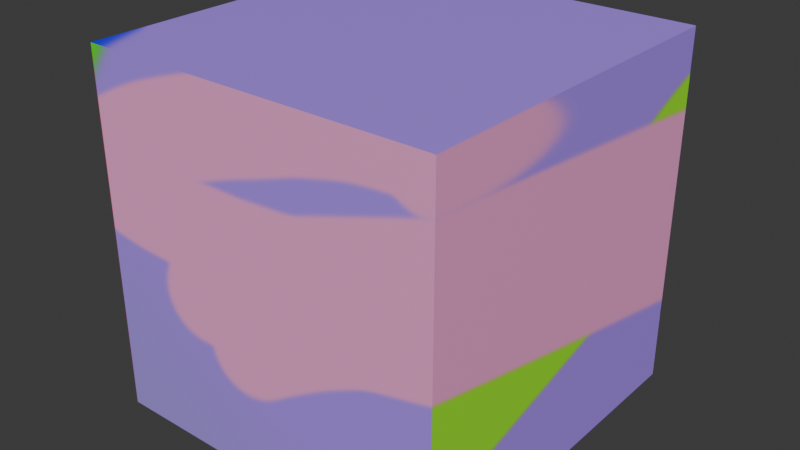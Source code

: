 # Source: box.blend  (saved by Blender 4.4.30; exported with 4.5.12 LTS)
import bpy
from mathutils import Matrix  # noqa: F401  (used for matrix-valued properties, if any)

bpy.ops.wm.read_factory_settings(use_empty=True)
scene = bpy.context.scene
scene.name = 'Scene'

# ---- collections
col_collection = bpy.data.collections.new('Collection'); scene.collection.children.link(col_collection)

# ---- images (referenced by path relative to the original .blend; pixels are not part of the script)
import os
ASSET_DIR = os.environ.get("B2B_ASSET_DIR", "")  # directory of the original .blend (textures are referenced by path, not embedded)
HERE = os.path.dirname(os.path.abspath(__file__))  # packed textures are extracted next to this script under _unpacked/

def load_image(name, relpath, width, height, colorspace="sRGB"):
    """Load a texture the original file referenced (path relative to the .blend, or extracted next to this script)."""
    p = next((c for c in (os.path.join(HERE, relpath), os.path.join(ASSET_DIR, relpath)) if relpath and os.path.exists(c)), "")
    if p:
        img = bpy.data.images.load(p, check_existing=True)
        img.name = name
    else:  # same state as the original file: an image datablock whose file is absent (Cycles renders it pink)
        img = bpy.data.images.new(name, width, height)
        img.source = "FILE"
        img.filepath = "//" + (relpath or name)
    img.colorspace_settings.name = colorspace
    return img
img_nigga = load_image('Nigga', '_unpacked/Nigga.d15b8c93.png', 1024, 1024, 'sRGB')

# ---- materials (node trees are filled in below, after node groups)
mat_default = bpy.data.materials.new('Default')

# ---- material node trees
mat_default.use_nodes = True; mat_default.node_tree.nodes.clear()
_N = mat_default.node_tree.nodes; _L = mat_default.node_tree.links
n0 = _N.new('ShaderNodeBsdfPrincipled'); n0.name = 'Principled BSDF'; n0.location = (10, 300)
n1 = _N.new('ShaderNodeOutputMaterial'); n1.name = 'Material Output'; n1.location = (300, 300)
n2 = _N.new('ShaderNodeTexImage'); n2.name = 'Image Texture'; n2.location = (-339, 191)
n2.image = img_nigga
_L.new(n0.outputs[0], n1.inputs[0])
_L.new(n2.outputs[0], n0.inputs[0])
n1.is_active_output = True

# ---- world
world_world = bpy.data.worlds.new('World'); scene.world = world_world
world_world.use_nodes = True; world_world.node_tree.nodes.clear()
_N = world_world.node_tree.nodes; _L = world_world.node_tree.links
n0 = _N.new('ShaderNodeOutputWorld'); n0.name = 'World Output'; n0.location = (300, 300)
n1 = _N.new('ShaderNodeBackground'); n1.name = 'Background'; n1.location = (10, 300)
n1.inputs[0].default_value = (0.05088, 0.05088, 0.05088, 1.0)
_L.new(n1.outputs[0], n0.inputs[0])
n0.is_active_output = True
world_world.color = (0.05088, 0.05088, 0.05088)
world_world.sun_shadow_jitter_overblur = 0.0

# ---- meshes
me_cube_003 = bpy.data.meshes.new('Cube.003')
me_cube_003.from_pydata([(-1.0, -1.0, -1.0), (-1.0, -1.0, 1.0), (-1.0, 1.0, -1.0), (-1.0, 1.0, 1.0), (1.0, -1.0, -1.0), (1.0, -1.0, 1.0), (1.0, 1.0, -1.0), (1.0, 1.0, 1.0)], [], [(0, 1, 3, 2), (2, 3, 7, 6), (6, 7, 5, 4), (4, 5, 1, 0), (2, 6, 4, 0), (7, 3, 1, 5)])
_uv = me_cube_003.uv_layers.new(name='UVMap')
_uv.uv.foreach_set('vector', [0.375, 0.0, 0.625, 0.0, 0.625, 0.25, 0.375, 0.25, 0.375, 0.25, 0.625, 0.25, 0.625, 0.5, 0.375, 0.5, 0.375, 0.5, 0.625, 0.5, 0.625, 0.75, 0.375, 0.75, 0.375, 0.75, 0.625, 0.75, 0.625, 1.0, 0.375, 1.0, 0.125, 0.5, 0.375, 0.5, 0.375, 0.75, 0.125, 0.75, 0.625, 0.5, 0.875, 0.5, 0.875, 0.75, 0.625, 0.75])
me_cube_003.materials.append(mat_default)
me_cube_003.update()

# ---- objects
ob_cube = bpy.data.objects.new('Cube', me_cube_003)

# ---- transforms, parenting, visibility, modifiers, constraints
ob_cube.location = (0.0, 0.0, 0.0)

# ---- collection membership
col_collection.objects.link(ob_cube)

# ---- scene / render settings (as saved in the file)
scene.frame_start = 1; scene.frame_end = 250; scene.frame_set(1)
scene.render.engine = 'BLENDER_EEVEE_NEXT'
bpy.context.view_layer.update()

# ---- added for rendering (the .blend has no active camera and no usable light): camera, sun
cam_auto = bpy.data.cameras.new('AutoCamera')
cam_auto.lens = 50.0
cam_auto.sensor_width = 36.0
cam_auto.clip_end = 1000.0
ob_auto_camera = bpy.data.objects.new('AutoCamera', cam_auto)
scene.collection.objects.link(ob_auto_camera)
ob_auto_camera.location = (3.20507, -3.84609, 2.56406)
ob_auto_camera.rotation_euler = (1.09748, -7.21219e-08, 0.694738)
scene.camera = ob_auto_camera
light_auto_sun = bpy.data.lights.new('AutoSun', 'SUN')
light_auto_sun.energy = 3.0
light_auto_sun.angle = 0.0523599
ob_auto_sun = bpy.data.objects.new('AutoSun', light_auto_sun)
scene.collection.objects.link(ob_auto_sun)
ob_auto_sun.rotation_euler = (0.872665, 0.174533, 0.523599)
bpy.context.view_layer.update()
